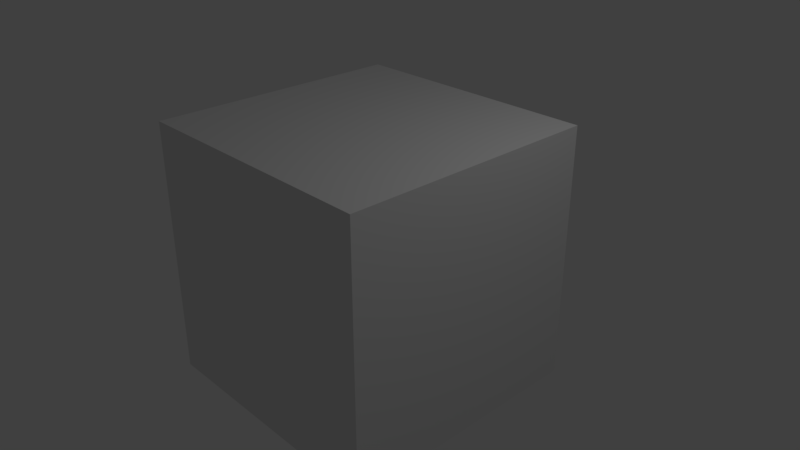 # Source: proca.blend  (saved by Blender 2.79.0; exported with 4.5.12 LTS)
import bpy
from mathutils import Matrix  # noqa: F401  (used for matrix-valued properties, if any)

bpy.ops.wm.read_factory_settings(use_empty=True)
scene = bpy.context.scene
scene.name = 'Scene'

# ---- collections
col_collection_1 = bpy.data.collections.new('Collection 1'); scene.collection.children.link(col_collection_1)

# ---- materials (node trees are filled in below, after node groups)
mat_material = bpy.data.materials.new('Material')
mat_material.alpha_threshold = 0.0
mat_material.use_transparent_shadow = False
mat_material.preview_render_type = 'CUBE'
mat_material.roughness = 0.5
mat_material.line_color = (0.0, 0.0, 0.0, 1.0)

# ---- material node trees

# ---- world
world_world = bpy.data.worlds.new('World'); scene.world = world_world
world_world.color = (0.05088, 0.05088, 0.05088)
world_world.use_sun_shadow = False
world_world.sun_shadow_jitter_overblur = 0.0
world_world.cycles.sampling_method = 'MANUAL'

# ---- cameras
cam_camera = bpy.data.cameras.new('Camera')
cam_camera.clip_end = 100.0
cam_camera.lens = 35.0
cam_camera.sensor_width = 32.0
cam_camera.sensor_height = 18.0
cam_camera.ortho_scale = 7.314
cam_camera.dof.focus_distance = 0.0
cam_camera.dof.aperture_fstop = 128.0

# ---- lights
light_lamp = bpy.data.lights.new('Lamp', 'POINT')
light_lamp.transmission_factor = 0.0
light_lamp.cutoff_distance = 30.0
light_lamp.energy = 100.0
light_lamp.shadow_buffer_clip_start = 1.001
light_lamp.shadow_soft_size = 0.1
light_lamp.shadow_maximum_resolution = 0.006
light_lamp.use_absolute_resolution = True

# ---- meshes
me_cube = bpy.data.meshes.new('Cube')
me_cube.from_pydata([(1.0, 1.0, -1.0), (1.0, -1.0, -1.0), (-1.0, -1.0, -1.0), (-1.0, 1.0, -1.0), (1.0, 1.0, 1.0), (1.0, -1.0, 1.0), (-1.0, -1.0, 1.0), (-1.0, 1.0, 1.0)], [], [(0, 1, 2, 3), (4, 7, 6, 5), (0, 4, 5, 1), (1, 5, 6, 2), (2, 6, 7, 3), (4, 0, 3, 7)])
_uv = me_cube.uv_layers.new(name='UVMap')
_uv.uv.foreach_set('vector', [0.0, 0.0, 1.0, 0.0, 1.0, 1.0, 0.0, 1.0, 0.0, 0.0, 1.0, 0.0, 1.0, 1.0, 0.0, 1.0, 0.0, 0.0, 1.0, 0.0, 1.0, 1.0, 0.0, 1.0, 0.0, 0.0, 1.0, 0.0, 1.0, 1.0, 0.0, 1.0, 0.0, 0.0, 1.0, 0.0, 1.0, 1.0, 0.0, 1.0, 0.0, 0.0, 1.0, 0.0, 1.0, 1.0, 0.0, 1.0])
me_cube.materials.append(mat_material)
me_cube.materials.append(None)
me_cube.use_remesh_preserve_volume = False
me_cube.use_remesh_preserve_attributes = False
me_cube.use_mirror_vertex_groups = False
me_cube.update()

# ---- objects
ob_cube = bpy.data.objects.new('Cube', me_cube)
ob_lamp = bpy.data.objects.new('Lamp', light_lamp)
ob_camera = bpy.data.objects.new('Camera', cam_camera)

# ---- transforms, parenting, visibility, modifiers, constraints
ob_cube.location = (0.0, 0.0, 0.0)
ob_cube.scale = (1.772, 1.772, 1.772)
ob_cube.lock_rotations_4d = False
ob_cube.empty_display_type = 'ARROWS'
ob_cube.lineart.crease_threshold = 0.0
ob_lamp.location = (4.076, 1.005, 5.904)
ob_lamp.rotation_euler = (0.6503, 0.05522, 1.866)
ob_lamp.lock_rotations_4d = False
ob_lamp.empty_display_type = 'ARROWS'
ob_lamp.color = (0.0, 0.0, 0.0, 0.0)
ob_lamp.lineart.crease_threshold = 0.0
ob_camera.location = (7.481, -6.508, 5.344)
ob_camera.rotation_euler = (1.109, 0.0, 0.8149)
ob_camera.lock_rotations_4d = False
ob_camera.empty_display_type = 'ARROWS'
ob_camera.color = (0.0, 0.0, 0.0, 0.0)
ob_camera.display_type = 'WIRE'
ob_camera.lineart.crease_threshold = 0.0

# ---- collection membership
col_collection_1.objects.link(ob_cube)
col_collection_1.objects.link(ob_lamp)
col_collection_1.objects.link(ob_camera)

# ---- scene / render settings (as saved in the file)
scene.camera = ob_camera
scene.frame_start = 1; scene.frame_end = 250; scene.frame_set(1)
scene.render.engine = 'BLENDER_EEVEE_NEXT'
scene.render.resolution_percentage = 50
scene.render.dither_intensity = 0.0
scene.cycles.use_denoising = False
scene.cycles.samples = 128
scene.cycles.sampling_pattern = 'TABULATED_SOBOL'
scene.cycles.use_adaptive_sampling = False
scene.cycles.use_light_tree = False
scene.cycles.blur_glossy = 0.0
scene.cycles.sample_clamp_indirect = 0.0
scene.view_settings.view_transform = 'Standard'
bpy.context.view_layer.update()
